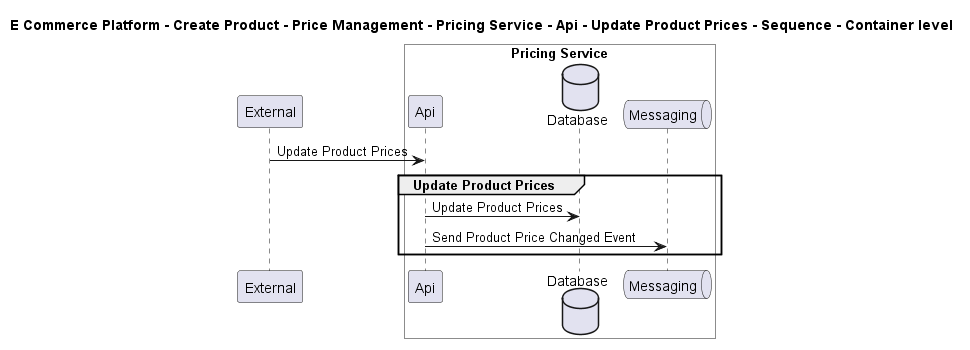

The diagram above was rendered by PlantUML. Its source (embedded in the PNG):
@startuml

title E Commerce Platform - Create Product - Price Management - Pricing Service - Api - Update Product Prices - Sequence - Container level

participant "External" as C4InterFlow.SoftwareSystems.ExternalSystem

box "Pricing Service" #White
    participant "Api" as ECommercePlatform.CreateProduct.PriceManagement.SoftwareSystems.PricingService.Containers.Api
    database "Database" as ECommercePlatform.CreateProduct.PriceManagement.SoftwareSystems.PricingService.Containers.Database
    queue "Messaging" as ECommercePlatform.CreateProduct.PriceManagement.SoftwareSystems.PricingService.Containers.Messaging
end box


C4InterFlow.SoftwareSystems.ExternalSystem -> ECommercePlatform.CreateProduct.PriceManagement.SoftwareSystems.PricingService.Containers.Api : Update Product Prices
group Update Product Prices
ECommercePlatform.CreateProduct.PriceManagement.SoftwareSystems.PricingService.Containers.Api -> ECommercePlatform.CreateProduct.PriceManagement.SoftwareSystems.PricingService.Containers.Database : Update Product Prices
ECommercePlatform.CreateProduct.PriceManagement.SoftwareSystems.PricingService.Containers.Api -> ECommercePlatform.CreateProduct.PriceManagement.SoftwareSystems.PricingService.Containers.Messaging : Send Product Price Changed Event
end


@enduml